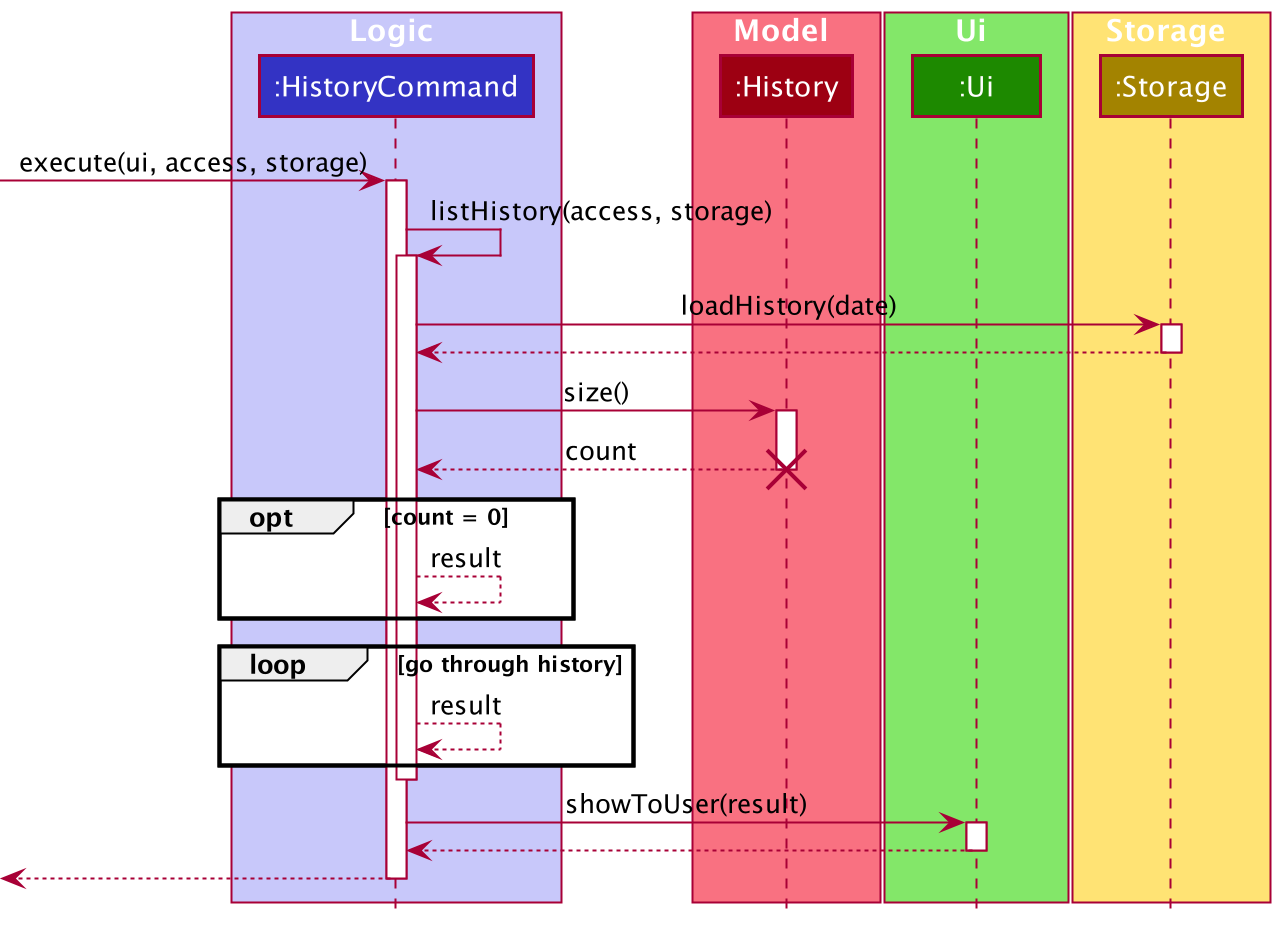

The diagram above was rendered by PlantUML. Its source (embedded in the PNG):
@startuml
!include style.puml

box Logic LOGIC_COLOR_T1
participant ":HistoryCommand" as HistoryCommand LOGIC_COLOR
end box

box Model MODEL_COLOR_T1
participant ":History" as History MODEL_COLOR
end box

box Ui UI_COLOR_T1
participant ":Ui" as Ui UI_COLOR
end box

box Storage STORAGE_COLOR_T1
participant ":Storage" as Storage STORAGE_COLOR
end box

[-> HistoryCommand : execute(ui, access, storage)
activate HistoryCommand

HistoryCommand -> HistoryCommand : listHistory(access, storage)
activate HistoryCommand

HistoryCommand -> Storage : loadHistory(date)
activate Storage

HistoryCommand <-- Storage
deactivate Storage

HistoryCommand -> History : size()
activate History

HistoryCommand <-- History : count
deactivate History

destroy History

opt count = 0
HistoryCommand --> HistoryCommand : result
end

loop go through history
HistoryCommand --> HistoryCommand : result
end
deactivate HistoryCommand

HistoryCommand -> Ui : showToUser(result)
activate Ui

Ui --> HistoryCommand
deactivate Ui

[<-- HistoryCommand
deactivate HistoryCommand
@enduml